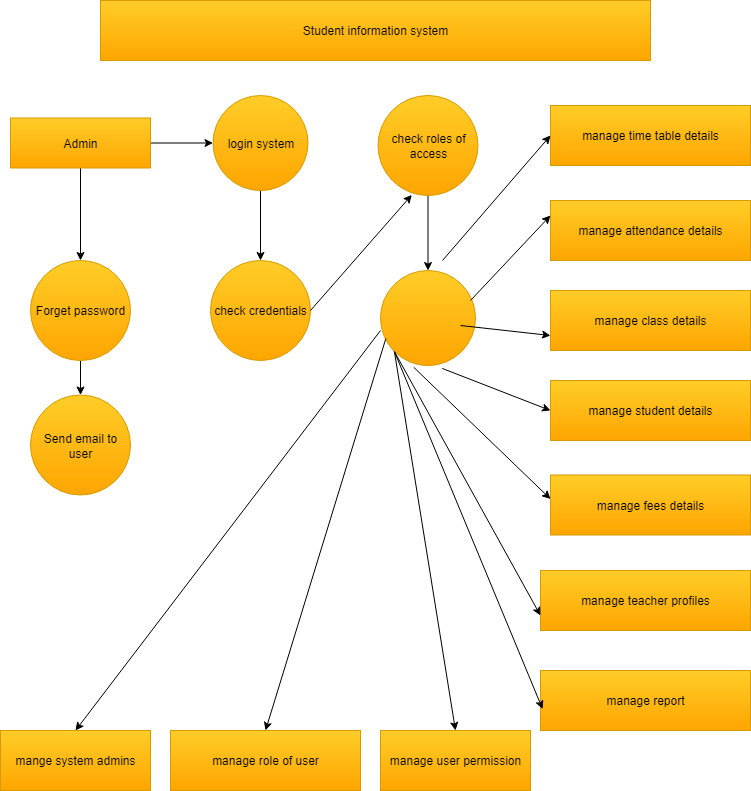

The diagram above was exported from draw.io. Its source (the exported page's mxGraphModel, read from the mxfile embedded in the PNG):
<mxGraphModel dx="1426" dy="744" grid="1" gridSize="10" guides="1" tooltips="1" connect="1" arrows="1" fold="1" page="1" pageScale="1" pageWidth="827" pageHeight="1169" math="0" shadow="0">
  <root>
    <mxCell id="0" />
    <mxCell id="1" parent="0" />
    <mxCell id="mXFRqpKVS2--h3E0G2Lt-1" value="Student information system" style="rounded=0;whiteSpace=wrap;html=1;strokeColor=#d79b00;fillColor=#ffcd28;gradientColor=#ffa500;" vertex="1" parent="1">
      <mxGeometry x="110" y="50" width="550" height="60" as="geometry" />
    </mxCell>
    <mxCell id="mXFRqpKVS2--h3E0G2Lt-23" value="" style="edgeStyle=orthogonalEdgeStyle;rounded=0;orthogonalLoop=1;jettySize=auto;html=1;" edge="1" parent="1" source="mXFRqpKVS2--h3E0G2Lt-2" target="mXFRqpKVS2--h3E0G2Lt-14">
      <mxGeometry relative="1" as="geometry" />
    </mxCell>
    <mxCell id="mXFRqpKVS2--h3E0G2Lt-29" value="" style="edgeStyle=orthogonalEdgeStyle;rounded=0;orthogonalLoop=1;jettySize=auto;html=1;" edge="1" parent="1" source="mXFRqpKVS2--h3E0G2Lt-2" target="mXFRqpKVS2--h3E0G2Lt-18">
      <mxGeometry relative="1" as="geometry" />
    </mxCell>
    <mxCell id="mXFRqpKVS2--h3E0G2Lt-2" value="Admin" style="rounded=0;whiteSpace=wrap;html=1;fillColor=#ffcd28;gradientColor=#ffa500;strokeColor=#d79b00;" vertex="1" parent="1">
      <mxGeometry x="20" y="167.5" width="140" height="50" as="geometry" />
    </mxCell>
    <mxCell id="mXFRqpKVS2--h3E0G2Lt-6" value="manage time table details" style="rounded=0;whiteSpace=wrap;html=1;fillColor=#ffcd28;gradientColor=#ffa500;strokeColor=#d79b00;" vertex="1" parent="1">
      <mxGeometry x="560" y="155" width="200" height="60" as="geometry" />
    </mxCell>
    <mxCell id="mXFRqpKVS2--h3E0G2Lt-7" value="manage attendance details" style="rounded=0;whiteSpace=wrap;html=1;fillColor=#ffcd28;gradientColor=#ffa500;strokeColor=#d79b00;" vertex="1" parent="1">
      <mxGeometry x="560" y="250" width="200" height="60" as="geometry" />
    </mxCell>
    <mxCell id="mXFRqpKVS2--h3E0G2Lt-8" value="manage class details" style="rounded=0;whiteSpace=wrap;html=1;fillColor=#ffcd28;gradientColor=#ffa500;strokeColor=#d79b00;" vertex="1" parent="1">
      <mxGeometry x="560" y="340" width="200" height="60" as="geometry" />
    </mxCell>
    <mxCell id="mXFRqpKVS2--h3E0G2Lt-9" value="manage student details" style="rounded=0;whiteSpace=wrap;html=1;fillColor=#ffcd28;gradientColor=#ffa500;strokeColor=#d79b00;" vertex="1" parent="1">
      <mxGeometry x="560" y="430" width="200" height="60" as="geometry" />
    </mxCell>
    <mxCell id="mXFRqpKVS2--h3E0G2Lt-10" value="manage fees details" style="rounded=0;whiteSpace=wrap;html=1;fillColor=#ffcd28;gradientColor=#ffa500;strokeColor=#d79b00;" vertex="1" parent="1">
      <mxGeometry x="560" y="524.5" width="200" height="60" as="geometry" />
    </mxCell>
    <mxCell id="mXFRqpKVS2--h3E0G2Lt-11" value="manage teacher profiles" style="rounded=0;whiteSpace=wrap;html=1;fillColor=#ffcd28;gradientColor=#ffa500;strokeColor=#d79b00;" vertex="1" parent="1">
      <mxGeometry x="550" y="620" width="210" height="60" as="geometry" />
    </mxCell>
    <mxCell id="mXFRqpKVS2--h3E0G2Lt-12" value="manage report" style="rounded=0;whiteSpace=wrap;html=1;fillColor=#ffcd28;gradientColor=#ffa500;strokeColor=#d79b00;" vertex="1" parent="1">
      <mxGeometry x="550" y="720" width="210" height="60" as="geometry" />
    </mxCell>
    <mxCell id="mXFRqpKVS2--h3E0G2Lt-45" value="" style="edgeStyle=orthogonalEdgeStyle;rounded=0;orthogonalLoop=1;jettySize=auto;html=1;" edge="1" parent="1" source="mXFRqpKVS2--h3E0G2Lt-14" target="mXFRqpKVS2--h3E0G2Lt-16">
      <mxGeometry relative="1" as="geometry" />
    </mxCell>
    <mxCell id="mXFRqpKVS2--h3E0G2Lt-14" value="login system" style="ellipse;whiteSpace=wrap;html=1;aspect=fixed;fillColor=#ffcd28;gradientColor=#ffa500;strokeColor=#d79b00;" vertex="1" parent="1">
      <mxGeometry x="222.5" y="145" width="95" height="95" as="geometry" />
    </mxCell>
    <mxCell id="mXFRqpKVS2--h3E0G2Lt-44" value="" style="edgeStyle=orthogonalEdgeStyle;rounded=0;orthogonalLoop=1;jettySize=auto;html=1;" edge="1" parent="1" source="mXFRqpKVS2--h3E0G2Lt-15" target="mXFRqpKVS2--h3E0G2Lt-17">
      <mxGeometry relative="1" as="geometry" />
    </mxCell>
    <mxCell id="mXFRqpKVS2--h3E0G2Lt-15" value="check roles of access" style="ellipse;whiteSpace=wrap;html=1;aspect=fixed;fillColor=#ffcd28;gradientColor=#ffa500;strokeColor=#d79b00;" vertex="1" parent="1">
      <mxGeometry x="387.5" y="145" width="100" height="100" as="geometry" />
    </mxCell>
    <mxCell id="mXFRqpKVS2--h3E0G2Lt-16" value="check credentials" style="ellipse;whiteSpace=wrap;html=1;aspect=fixed;fillColor=#ffcd28;gradientColor=#ffa500;strokeColor=#d79b00;" vertex="1" parent="1">
      <mxGeometry x="220" y="310" width="100" height="100" as="geometry" />
    </mxCell>
    <mxCell id="mXFRqpKVS2--h3E0G2Lt-17" value="" style="ellipse;whiteSpace=wrap;html=1;aspect=fixed;fillColor=#ffcd28;gradientColor=#ffa500;strokeColor=#d79b00;" vertex="1" parent="1">
      <mxGeometry x="390" y="320" width="95" height="95" as="geometry" />
    </mxCell>
    <mxCell id="mXFRqpKVS2--h3E0G2Lt-30" value="" style="edgeStyle=orthogonalEdgeStyle;rounded=0;orthogonalLoop=1;jettySize=auto;html=1;" edge="1" parent="1" source="mXFRqpKVS2--h3E0G2Lt-18" target="mXFRqpKVS2--h3E0G2Lt-19">
      <mxGeometry relative="1" as="geometry" />
    </mxCell>
    <mxCell id="mXFRqpKVS2--h3E0G2Lt-18" value="Forget password" style="ellipse;whiteSpace=wrap;html=1;aspect=fixed;fillColor=#ffcd28;gradientColor=#ffa500;strokeColor=#d79b00;" vertex="1" parent="1">
      <mxGeometry x="40" y="310" width="100" height="100" as="geometry" />
    </mxCell>
    <mxCell id="mXFRqpKVS2--h3E0G2Lt-19" value="Send email to user" style="ellipse;whiteSpace=wrap;html=1;aspect=fixed;fillColor=#ffcd28;gradientColor=#ffa500;strokeColor=#d79b00;" vertex="1" parent="1">
      <mxGeometry x="40" y="444.5" width="100" height="100" as="geometry" />
    </mxCell>
    <mxCell id="mXFRqpKVS2--h3E0G2Lt-20" value="mange system admins" style="rounded=0;whiteSpace=wrap;html=1;fillColor=#ffcd28;gradientColor=#ffa500;strokeColor=#d79b00;" vertex="1" parent="1">
      <mxGeometry x="10" y="780" width="150" height="60" as="geometry" />
    </mxCell>
    <mxCell id="mXFRqpKVS2--h3E0G2Lt-21" value="manage role of user" style="rounded=0;whiteSpace=wrap;html=1;fillColor=#ffcd28;gradientColor=#ffa500;strokeColor=#d79b00;" vertex="1" parent="1">
      <mxGeometry x="180" y="780" width="190" height="60" as="geometry" />
    </mxCell>
    <mxCell id="mXFRqpKVS2--h3E0G2Lt-22" value="manage user permission" style="rounded=0;whiteSpace=wrap;html=1;fillColor=#ffcd28;gradientColor=#ffa500;strokeColor=#d79b00;" vertex="1" parent="1">
      <mxGeometry x="390" y="780" width="150" height="60" as="geometry" />
    </mxCell>
    <mxCell id="mXFRqpKVS2--h3E0G2Lt-28" value="" style="endArrow=classic;html=1;rounded=0;exitX=1;exitY=0.5;exitDx=0;exitDy=0;entryX=0.338;entryY=0.994;entryDx=0;entryDy=0;entryPerimeter=0;" edge="1" parent="1" source="mXFRqpKVS2--h3E0G2Lt-16" target="mXFRqpKVS2--h3E0G2Lt-15">
      <mxGeometry width="50" height="50" relative="1" as="geometry">
        <mxPoint x="240" y="340" as="sourcePoint" />
        <mxPoint x="420" y="230" as="targetPoint" />
      </mxGeometry>
    </mxCell>
    <mxCell id="mXFRqpKVS2--h3E0G2Lt-31" value="" style="endArrow=classic;html=1;rounded=0;entryX=0;entryY=0.5;entryDx=0;entryDy=0;" edge="1" parent="1" target="mXFRqpKVS2--h3E0G2Lt-6">
      <mxGeometry width="50" height="50" relative="1" as="geometry">
        <mxPoint x="452" y="310" as="sourcePoint" />
        <mxPoint x="502" y="260" as="targetPoint" />
      </mxGeometry>
    </mxCell>
    <mxCell id="mXFRqpKVS2--h3E0G2Lt-32" value="" style="endArrow=classic;html=1;rounded=0;entryX=0;entryY=0.25;entryDx=0;entryDy=0;" edge="1" parent="1" target="mXFRqpKVS2--h3E0G2Lt-7">
      <mxGeometry width="50" height="50" relative="1" as="geometry">
        <mxPoint x="480" y="350" as="sourcePoint" />
        <mxPoint x="530" y="300" as="targetPoint" />
      </mxGeometry>
    </mxCell>
    <mxCell id="mXFRqpKVS2--h3E0G2Lt-33" value="" style="endArrow=classic;html=1;rounded=0;entryX=0;entryY=0.75;entryDx=0;entryDy=0;" edge="1" parent="1" target="mXFRqpKVS2--h3E0G2Lt-8">
      <mxGeometry width="50" height="50" relative="1" as="geometry">
        <mxPoint x="470" y="375" as="sourcePoint" />
        <mxPoint x="520" y="325" as="targetPoint" />
      </mxGeometry>
    </mxCell>
    <mxCell id="mXFRqpKVS2--h3E0G2Lt-34" value="" style="endArrow=classic;html=1;rounded=0;exitX=0.65;exitY=1.031;exitDx=0;exitDy=0;exitPerimeter=0;entryX=0;entryY=0.5;entryDx=0;entryDy=0;" edge="1" parent="1" source="mXFRqpKVS2--h3E0G2Lt-17" target="mXFRqpKVS2--h3E0G2Lt-9">
      <mxGeometry width="50" height="50" relative="1" as="geometry">
        <mxPoint x="452" y="440" as="sourcePoint" />
        <mxPoint x="502" y="390" as="targetPoint" />
      </mxGeometry>
    </mxCell>
    <mxCell id="mXFRqpKVS2--h3E0G2Lt-35" value="" style="endArrow=classic;html=1;rounded=0;exitX=0.35;exitY=1.019;exitDx=0;exitDy=0;exitPerimeter=0;entryX=0;entryY=0.4;entryDx=0;entryDy=0;entryPerimeter=0;" edge="1" parent="1" source="mXFRqpKVS2--h3E0G2Lt-17" target="mXFRqpKVS2--h3E0G2Lt-10">
      <mxGeometry width="50" height="50" relative="1" as="geometry">
        <mxPoint x="415" y="460" as="sourcePoint" />
        <mxPoint x="465" y="410" as="targetPoint" />
      </mxGeometry>
    </mxCell>
    <mxCell id="mXFRqpKVS2--h3E0G2Lt-36" value="" style="endArrow=classic;html=1;rounded=0;exitX=0;exitY=1;exitDx=0;exitDy=0;entryX=0;entryY=0.75;entryDx=0;entryDy=0;" edge="1" parent="1" source="mXFRqpKVS2--h3E0G2Lt-17" target="mXFRqpKVS2--h3E0G2Lt-11">
      <mxGeometry width="50" height="50" relative="1" as="geometry">
        <mxPoint x="389" y="470" as="sourcePoint" />
        <mxPoint x="439" y="420" as="targetPoint" />
      </mxGeometry>
    </mxCell>
    <mxCell id="mXFRqpKVS2--h3E0G2Lt-37" value="" style="endArrow=classic;html=1;rounded=0;exitX=0;exitY=1;exitDx=0;exitDy=0;entryX=0.01;entryY=0.642;entryDx=0;entryDy=0;entryPerimeter=0;" edge="1" parent="1" source="mXFRqpKVS2--h3E0G2Lt-17" target="mXFRqpKVS2--h3E0G2Lt-12">
      <mxGeometry width="50" height="50" relative="1" as="geometry">
        <mxPoint x="350" y="500" as="sourcePoint" />
        <mxPoint x="400" y="450" as="targetPoint" />
      </mxGeometry>
    </mxCell>
    <mxCell id="mXFRqpKVS2--h3E0G2Lt-38" value="" style="endArrow=classic;html=1;rounded=0;exitX=0;exitY=1;exitDx=0;exitDy=0;entryX=0.5;entryY=0;entryDx=0;entryDy=0;" edge="1" parent="1" source="mXFRqpKVS2--h3E0G2Lt-17" target="mXFRqpKVS2--h3E0G2Lt-22">
      <mxGeometry width="50" height="50" relative="1" as="geometry">
        <mxPoint x="350" y="500" as="sourcePoint" />
        <mxPoint x="400" y="450" as="targetPoint" />
      </mxGeometry>
    </mxCell>
    <mxCell id="mXFRqpKVS2--h3E0G2Lt-39" value="" style="endArrow=classic;html=1;rounded=0;exitX=0.056;exitY=0.717;exitDx=0;exitDy=0;exitPerimeter=0;entryX=0.5;entryY=0;entryDx=0;entryDy=0;" edge="1" parent="1" source="mXFRqpKVS2--h3E0G2Lt-17" target="mXFRqpKVS2--h3E0G2Lt-21">
      <mxGeometry width="50" height="50" relative="1" as="geometry">
        <mxPoint x="350" y="500" as="sourcePoint" />
        <mxPoint x="400" y="450" as="targetPoint" />
      </mxGeometry>
    </mxCell>
    <mxCell id="mXFRqpKVS2--h3E0G2Lt-43" value="" style="endArrow=classic;html=1;rounded=0;entryX=0.5;entryY=0;entryDx=0;entryDy=0;" edge="1" parent="1" target="mXFRqpKVS2--h3E0G2Lt-20">
      <mxGeometry width="50" height="50" relative="1" as="geometry">
        <mxPoint x="390" y="380" as="sourcePoint" />
        <mxPoint x="-60" y="780" as="targetPoint" />
      </mxGeometry>
    </mxCell>
  </root>
</mxGraphModel>